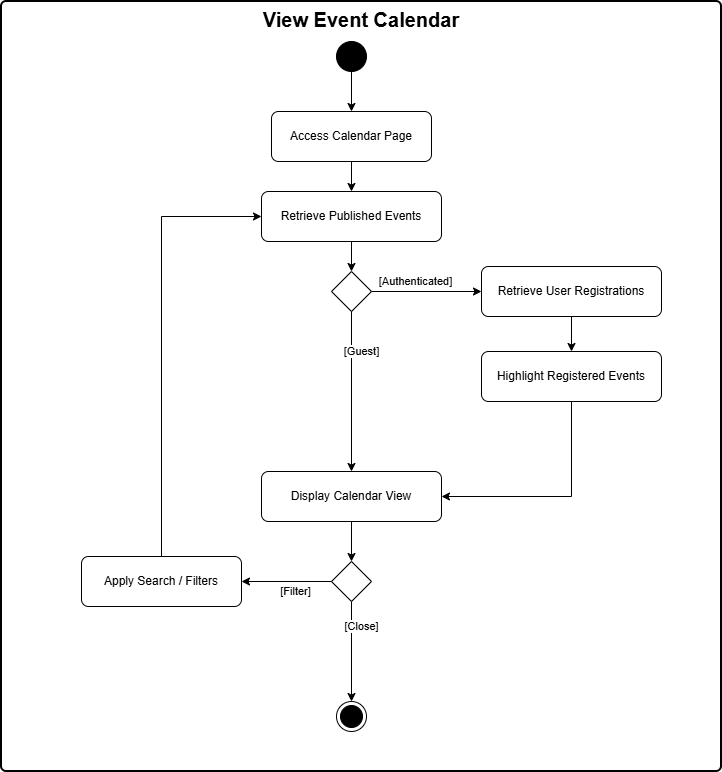

The diagram above was exported from draw.io. Its source (the exported page's mxGraphModel, read from the mxfile embedded in the PNG):
<mxGraphModel dx="2276" dy="811" grid="1" gridSize="10" guides="1" tooltips="1" connect="1" arrows="1" fold="1" page="1" pageScale="1" pageWidth="850" pageHeight="1100" math="0" shadow="0">
  <root>
    <mxCell id="0" />
    <mxCell id="1" parent="0" />
    <mxCell id="container" parent="1" style="rounded=1;whiteSpace=wrap;html=1;absoluteArcSize=1;arcSize=10;strokeWidth=2;verticalAlign=top;fontSize=20;fontStyle=1;fillColor=#ffffff;" value="View Event Calendar" vertex="1">
      <mxGeometry height="770" width="720" y="50" as="geometry" />
    </mxCell>
    <mxCell id="start" parent="1" style="ellipse;whiteSpace=wrap;html=1;aspect=fixed;fillColor=#000000;strokeColor=#000000;" value="" vertex="1">
      <mxGeometry height="30" width="30" x="335" y="90" as="geometry" />
    </mxCell>
    <mxCell id="act1" parent="1" style="rounded=1;whiteSpace=wrap;html=1;absoluteArcSize=1;arcSize=14;strokeWidth=1;fontSize=12;" value="Access Calendar Page" vertex="1">
      <mxGeometry height="50" width="160" x="270" y="160" as="geometry" />
    </mxCell>
    <mxCell id="edge1" edge="1" parent="1" source="start" style="edgeStyle=orthogonalEdgeStyle;rounded=0;orthogonalLoop=1;jettySize=auto;html=1;" target="act1">
      <mxGeometry relative="1" as="geometry" />
    </mxCell>
    <mxCell id="act2" parent="1" style="rounded=1;whiteSpace=wrap;html=1;absoluteArcSize=1;arcSize=14;strokeWidth=1;fontSize=12;" value="Retrieve Published Events" vertex="1">
      <mxGeometry height="50" width="180" x="260" y="240" as="geometry" />
    </mxCell>
    <mxCell id="edge2" edge="1" parent="1" source="act1" style="edgeStyle=orthogonalEdgeStyle;rounded=0;orthogonalLoop=1;jettySize=auto;html=1;" target="act2">
      <mxGeometry relative="1" as="geometry" />
    </mxCell>
    <mxCell id="dec1" parent="1" style="rhombus;whiteSpace=wrap;html=1;strokeWidth=1;" value="" vertex="1">
      <mxGeometry height="40" width="40" x="330" y="320" as="geometry" />
    </mxCell>
    <mxCell id="edge3" edge="1" parent="1" source="act2" style="edgeStyle=orthogonalEdgeStyle;rounded=0;orthogonalLoop=1;jettySize=auto;html=1;" target="dec1">
      <mxGeometry relative="1" as="geometry" />
    </mxCell>
    <mxCell id="act3" parent="1" style="rounded=1;whiteSpace=wrap;html=1;absoluteArcSize=1;arcSize=14;strokeWidth=1;fontSize=12;" value="Retrieve User Registrations" vertex="1">
      <mxGeometry height="50" width="180" x="480" y="315" as="geometry" />
    </mxCell>
    <mxCell id="edge_auth_yes" edge="1" parent="1" source="dec1" style="edgeStyle=orthogonalEdgeStyle;rounded=0;orthogonalLoop=1;jettySize=auto;html=1;entryX=0;entryY=0.5;entryDx=0;entryDy=0;" target="act3" value="[Authenticated]">
      <mxGeometry relative="1" x="-0.2" y="10" as="geometry">
        <mxPoint as="offset" />
      </mxGeometry>
    </mxCell>
    <mxCell id="act4" parent="1" style="rounded=1;whiteSpace=wrap;html=1;absoluteArcSize=1;arcSize=14;strokeWidth=1;fontSize=12;" value="Highlight Registered Events" vertex="1">
      <mxGeometry height="50" width="180" x="480" y="400" as="geometry" />
    </mxCell>
    <mxCell id="edge4" edge="1" parent="1" source="act3" style="edgeStyle=orthogonalEdgeStyle;rounded=0;orthogonalLoop=1;jettySize=auto;html=1;" target="act4">
      <mxGeometry relative="1" as="geometry" />
    </mxCell>
    <mxCell id="act5" parent="1" style="rounded=1;whiteSpace=wrap;html=1;absoluteArcSize=1;arcSize=14;strokeWidth=1;fontSize=12;" value="Display Calendar View" vertex="1">
      <mxGeometry height="50" width="180" x="260" y="520" as="geometry" />
    </mxCell>
    <mxCell id="edge_auth_no" edge="1" parent="1" source="dec1" style="edgeStyle=orthogonalEdgeStyle;rounded=0;orthogonalLoop=1;jettySize=auto;html=1;entryX=0.5;entryY=0;entryDx=0;entryDy=0;" target="act5" value="[Guest]">
      <mxGeometry relative="1" x="-0.5" y="10" as="geometry">
        <mxPoint as="offset" />
      </mxGeometry>
    </mxCell>
    <mxCell id="edge_auth_merge" edge="1" parent="1" source="act4" style="edgeStyle=orthogonalEdgeStyle;rounded=0;orthogonalLoop=1;jettySize=auto;html=1;entryX=1;entryY=0.5;entryDx=0;entryDy=0;" target="act5">
      <mxGeometry relative="1" as="geometry">
        <Array as="points">
          <mxPoint x="570" y="545" />
        </Array>
      </mxGeometry>
    </mxCell>
    <mxCell id="dec2" parent="1" style="rhombus;whiteSpace=wrap;html=1;strokeWidth=1;" value="" vertex="1">
      <mxGeometry height="40" width="40" x="330" y="610" as="geometry" />
    </mxCell>
    <mxCell id="edge5" edge="1" parent="1" source="act5" style="edgeStyle=orthogonalEdgeStyle;rounded=0;orthogonalLoop=1;jettySize=auto;html=1;" target="dec2">
      <mxGeometry relative="1" as="geometry" />
    </mxCell>
    <mxCell id="end_success" parent="1" style="ellipse;html=1;shape=endState;fillColor=#000000;strokeColor=#000000;" value="" vertex="1">
      <mxGeometry height="30" width="30" x="335" y="750" as="geometry" />
    </mxCell>
    <mxCell id="edge_close" edge="1" parent="1" source="dec2" style="edgeStyle=orthogonalEdgeStyle;rounded=0;orthogonalLoop=1;jettySize=auto;html=1;" target="end_success" value="[Close]">
      <mxGeometry relative="1" x="-0.5" y="10" as="geometry">
        <mxPoint as="offset" />
      </mxGeometry>
    </mxCell>
    <mxCell id="act6" parent="1" style="rounded=1;whiteSpace=wrap;html=1;absoluteArcSize=1;arcSize=14;strokeWidth=1;fontSize=12;" value="Apply Search / Filters" vertex="1">
      <mxGeometry height="50" width="160" x="80" y="605" as="geometry" />
    </mxCell>
    <mxCell id="edge_filter" edge="1" parent="1" source="dec2" style="edgeStyle=orthogonalEdgeStyle;rounded=0;orthogonalLoop=1;jettySize=auto;html=1;entryX=1;entryY=0.5;entryDx=0;entryDy=0;" target="act6" value="[Filter]">
      <mxGeometry relative="1" x="-0.2" y="10" as="geometry">
        <mxPoint as="offset" />
      </mxGeometry>
    </mxCell>
    <mxCell id="edge_loop" edge="1" parent="1" source="act6" style="edgeStyle=orthogonalEdgeStyle;rounded=0;orthogonalLoop=1;jettySize=auto;html=1;entryX=0;entryY=0.5;entryDx=0;entryDy=0;" target="act2">
      <mxGeometry relative="1" as="geometry">
        <Array as="points">
          <mxPoint x="160" y="265" />
        </Array>
      </mxGeometry>
    </mxCell>
  </root>
</mxGraphModel>